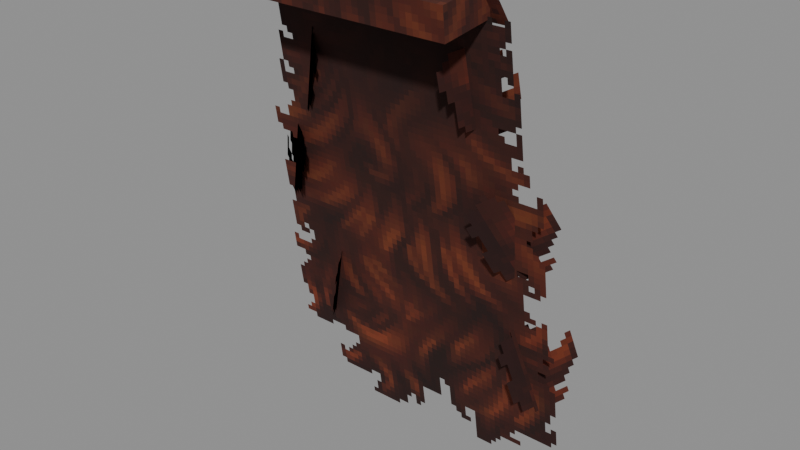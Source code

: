 # Source: Back_FurCape.blend  (saved by Blender 5.0.119; exported with 4.5.12 LTS)
import bpy
from mathutils import Matrix  # noqa: F401  (used for matrix-valued properties, if any)

bpy.ops.wm.read_factory_settings(use_empty=True)
scene = bpy.context.scene
scene.name = 'Scene'

# ---- collections
col_widgets = bpy.data.collections.new('Widgets'); scene.collection.children.link(col_widgets)
col_widgets.hide_viewport = True

# ---- images (referenced by path relative to the original .blend; pixels are not part of the script)
import os
ASSET_DIR = os.environ.get("B2B_ASSET_DIR", "")  # directory of the original .blend (textures are referenced by path, not embedded)
HERE = os.path.dirname(os.path.abspath(__file__))  # packed textures are extracted next to this script under _unpacked/

def load_image(name, relpath, width, height, colorspace="sRGB"):
    """Load a texture the original file referenced (path relative to the .blend, or extracted next to this script)."""
    p = next((c for c in (os.path.join(HERE, relpath), os.path.join(ASSET_DIR, relpath)) if relpath and os.path.exists(c)), "")
    if p:
        img = bpy.data.images.load(p, check_existing=True)
        img.name = name
    else:  # same state as the original file: an image datablock whose file is absent (Cycles renders it pink)
        img = bpy.data.images.new(name, width, height)
        img.source = "FILE"
        img.filepath = "//" + (relpath or name)
    img.colorspace_settings.name = colorspace
    return img
img_image_0 = load_image('Image_0', '_unpacked/Image_0.b0391873.png', 64, 128, 'sRGB')

# ---- materials (node trees are filled in below, after node groups)
mat_material_0 = bpy.data.materials.new('Material_0')

# ---- material node trees
mat_material_0.use_nodes = True; mat_material_0.node_tree.nodes.clear()
_N = mat_material_0.node_tree.nodes; _L = mat_material_0.node_tree.links
n0 = _N.new('ShaderNodeBsdfPrincipled'); n0.name = 'Principled BSDF'; n0.location = (10, 300)
n0.inputs[2].default_value = 1.0
n1 = _N.new('ShaderNodeOutputMaterial'); n1.name = 'Material Output'; n1.location = (300, 300)
n2 = _N.new('NodeFrame'); n2.name = 'Frame'; n2.location = (0, 0)
n2.label = 'Alpha Clip'
n2.width = 150
n3 = _N.new('ShaderNodeMath'); n3.name = 'Math'; n3.location = (-340, -20)
n3.operation = 'SUBTRACT'
n3.inputs[0].default_value = 1.0
n4 = _N.new('ShaderNodeMath'); n4.name = 'Math.001'; n4.location = (-540, -20)
n4.operation = 'LESS_THAN'
n4.inputs[1].default_value = 0.05
n5 = _N.new('ShaderNodeTexImage'); n5.name = 'Image Texture'; n5.location = (-840, 210)
n5.label = 'BASE COLOR'
n5.image = img_image_0
n5.interpolation = 'Closest'
n5.extension = 'EXTEND'
n3.parent = n2
n4.parent = n2
_L.new(n0.outputs[0], n1.inputs[0])
_L.new(n3.outputs[0], n0.inputs[4])
_L.new(n4.outputs[0], n3.inputs[1])
_L.new(n5.outputs[0], n0.inputs[0])
_L.new(n5.outputs[1], n4.inputs[0])
n1.is_active_output = True

# ---- meshes
me_mesh_0 = bpy.data.meshes.new('Mesh_0')
me_mesh_0.from_pydata([(1.125, 0.3148, 0.739), (1.125, 0.9, 0.807), (1.125, 0.3508, 0.4286), (1.125, 0.9361, 0.4966), (-1.125, 0.9, 0.807), (-1.125, 0.3148, 0.739), (-1.125, 0.9361, 0.4966), (-1.125, 0.3508, 0.4286), (-1.125, 0.9, 0.807), (1.125, 0.9, 0.807), (-1.125, 0.3148, 0.739), (1.125, 0.3148, 0.739), (-1.125, 0.3508, 0.4286), (1.125, 0.3508, 0.4286), (-1.125, 0.9361, 0.4966), (1.125, 0.9361, 0.4966), (-1.125, 0.3148, 0.739), (1.125, 0.3148, 0.739), (-1.125, 0.3508, 0.4286), (1.125, 0.3508, 0.4286), (1.125, 0.9, 0.807), (-1.125, 0.9, 0.807), (1.125, 0.9361, 0.4966), (-1.125, 0.9361, 0.4966), (-1.409, 0.8542, 0.7701), (1.409, 0.8542, 0.7701), (-1.409, 1.107, -0.8351), (1.409, 1.107, -0.8351), (-1.594, 1.107, -0.8351), (1.594, 1.107, -0.8351), (-1.594, 1.36, -2.44), (1.594, 1.36, -2.44), (-1.656, 1.36, -2.44), (1.656, 1.36, -2.44), (-1.656, 1.671, -4.416), (1.656, 1.671, -4.416), (1.05, 1.142, -2.623), (1.498, 1.852, -2.379), (1.318, 1.299, -3.573), (1.766, 2.01, -3.329), (-0.8164, 1.122, -2.506), (-1.201, 1.873, -2.273), (-1.084, 1.279, -3.456), (-1.469, 2.03, -3.224), (0.804, 0.8341, -1.258), (1.475, 1.218, -0.8481), (1.115, 1.219, -2.127), (1.786, 1.603, -1.717), (-1.039, 0.9837, -1.065), (-1.671, 1.373, -0.9593), (-1.162, 1.052, -2.055), (-1.795, 1.441, -1.949), (-0.6325, 0.8146, -0.1214), (-1.289, 1.22, 0.2906), (-1.037, 1.056, -1.004), (-1.693, 1.462, -0.5915), (0.7505, 0.6821, 0.2125), (1.063, 1.351, 0.3427), (0.8239, 0.8394, -0.7723), (1.136, 1.509, -0.6421), (-1.176, 0.849, 0.6891), (1.262, 0.849, 0.6891), (-1.176, 1.423, -0.13), (1.262, 1.423, -0.13)], [], [(0, 2, 1), (2, 3, 1), (4, 6, 5), (6, 7, 5), (8, 10, 9), (10, 11, 9), (12, 14, 13), (14, 15, 13), (16, 18, 17), (18, 19, 17), (20, 22, 21), (22, 23, 21), (24, 26, 25), (26, 27, 25), (28, 30, 29), (30, 31, 29), (32, 34, 33), (34, 35, 33), (36, 38, 37), (38, 39, 37), (40, 42, 41), (42, 43, 41), (44, 46, 45), (46, 47, 45), (48, 50, 49), (50, 51, 49), (52, 54, 53), (54, 55, 53), (56, 58, 57), (58, 59, 57), (60, 62, 61), (62, 63, 61)])
me_mesh_0.polygons.foreach_set('use_smooth', [0, 0, 0, 0, 0, 0, 0, 0, 0, 0, 0, 0, 0, 0, 0, 0, 0, 0, 0, 0, 1, 1, 0, 0, 1, 1, 1, 1, 0, 0, 0, 0])
_uv = me_mesh_0.uv_layers.new(name='UVMap')
_uv.uv.foreach_set('vector', [0.7031, 0.7891, 0.625, 0.7891, 0.7031, 0.7031, 0.625, 0.7891, 0.625, 0.7031, 0.7031, 0.7031, 0.1875, 0.8047, 0.1094, 0.8047, 0.1875, 0.7188, 0.1094, 0.8047, 0.1094, 0.7188, 0.1875, 0.7188, 0.6875, 0.7109, 0.6875, 0.7969, 0.125, 0.7109, 0.6875, 0.7969, 0.125, 0.7969, 0.125, 0.7109, 0.1406, 1.0, 0.1406, 0.9141, 0.7031, 1.0, 0.1406, 0.9141, 0.7031, 0.9141, 0.7031, 1.0, 0.125, 0.7109, 0.125, 0.6719, 0.6875, 0.7109, 0.125, 0.6719, 0.6875, 0.6719, 0.6875, 0.7109, 0.125, 0.7109, 0.125, 0.6719, 0.6875, 0.7109, 0.125, 0.6719, 0.6875, 0.6719, 0.6875, 0.7109, 0.7812, 1.0, 0.7812, 0.7969, 0.04688, 1.0, 0.7812, 0.7969, 0.04688, 0.7969, 0.04688, 1.0, 0.8125, 0.7969, 0.8125, 0.5938, 0.01562, 0.7969, 0.8125, 0.5938, 0.01562, 0.5938, 0.01562, 0.7969, 0.8281, 0.5938, 0.8281, 0.3438, 0.0, 0.5938, 0.8281, 0.3438, 0.0, 0.3438, 0.0, 0.5938, 0.7812, 0.9844, 0.7812, 0.8594, 1.0, 0.9844, 0.7812, 0.8594, 1.0, 0.8594, 1.0, 0.9844, 0.7812, 0.9844, 0.7812, 0.8594, 1.0, 0.9844, 0.7812, 0.8594, 1.0, 0.8594, 1.0, 0.9844, 0.7812, 0.9844, 0.7812, 0.8594, 1.0, 0.9844, 0.7812, 0.8594, 1.0, 0.8594, 1.0, 0.9844, 0.8125, 0.8594, 0.8125, 0.7344, 1.0, 0.8594, 0.8125, 0.7344, 1.0, 0.7344, 1.0, 0.8594, 0.7812, 0.9844, 0.7812, 0.8594, 1.0, 0.9844, 0.7812, 0.8594, 1.0, 0.8594, 1.0, 0.9844, 0.8125, 0.8594, 0.8125, 0.7344, 1.0, 0.8594, 0.8125, 0.7344, 1.0, 0.7344, 1.0, 0.8594, 0.1719, 0.3438, 0.1719, 0.2188, 0.7812, 0.3438, 0.1719, 0.2188, 0.7812, 0.2188, 0.7812, 0.3438])
me_mesh_0.materials.append(mat_material_0)
me_mesh_0.update()
me_mesh_0.normals_split_custom_set([tuple(v) for v in zip(*[iter([1.0, 0.0, 0.0, 1.0, 0.0, 0.0, 1.0, 0.0, 0.0, 1.0, 0.0, 0.0, 1.0, 0.0, 0.0, 1.0, 0.0, 0.0, -1.0, 0.0, 0.0, -1.0, 0.0, 0.0, -1.0, 0.0, 0.0, -1.0, 0.0, 0.0, -1.0, 0.0, 0.0, -1.0, 0.0, 0.0, 0.0, -0.1155, 0.9933, 0.0, -0.1155, 0.9933, 0.0, -0.1155, 0.9933, 0.0, -0.1155, 0.9933, 0.0, -0.1155, 0.9933, 0.0, -0.1155, 0.9933, 0.0, 0.1155, -0.9933, 0.0, 0.1155, -0.9933, 0.0, 0.1155, -0.9933, 0.0, 0.1155, -0.9933, 0.0, 0.1155, -0.9933, 0.0, 0.1155, -0.9933, 0.0, -0.9933, -0.1155, 0.0, -0.9933, -0.1155, 0.0, -0.9933, -0.1155, 0.0, -0.9933, -0.1155, 0.0, -0.9933, -0.1155, 0.0, -0.9933, -0.1155, 0.0, 0.9933, 0.1155, 0.0, 0.9933, 0.1155, 0.0, 0.9933, 0.1155, 0.0, 0.9933, 0.1155, 0.0, 0.9933, 0.1155, 0.0, 0.9933, 0.1155, 0.0, -0.9878, -0.1556, 0.0, -0.9878, -0.1556, 0.0, -0.9878, -0.1556, 0.0, -0.9878, -0.1556, 0.0, -0.9878, -0.1556, 0.0, -0.9878, -0.1556, 0.0, -0.9878, -0.1556, 0.0, -0.9878, -0.1556, 0.0, -0.9878, -0.1556, 0.0, -0.9878, -0.1556, 0.0, -0.9878, -0.1556, 0.0, -0.9878, -0.1556, 0.0, -0.9878, -0.1556, 0.0, -0.9878, -0.1556, 0.0, -0.9878, -0.1556, 0.0, -0.9878, -0.1556, 0.0, -0.9878, -0.1556, 0.0, -0.9878, -0.1556, 0.816, -0.5616, 0.1369, 0.816, -0.5616, 0.1369, 0.816, -0.5616, 0.1369, 0.816, -0.5616, 0.1369, 0.816, -0.5616, 0.1369, 0.816, -0.5616, 0.1369, -0.8575, -0.4887, 0.1607, -0.8575, -0.4887, 0.1607, -0.8575, -0.4887, 0.1607, -0.8575, -0.4887, 0.1607, -0.8577, -0.4884, 0.1607, -0.8575, -0.4887, 0.1607, 0.5616, -0.812, -0.1589, 0.5616, -0.812, -0.1589, 0.5616, -0.812, -0.1589, 0.5616, -0.812, -0.1589, 0.5616, -0.812, -0.1589, 0.5616, -0.812, -0.1589, -0.523, -0.8523, 0.006323, -0.523, -0.8523, 0.006315, -0.523, -0.8523, 0.006321, -0.523, -0.8523, 0.006315, -0.523, -0.8523, 0.006228, -0.523, -0.8523, 0.006321, -0.523, -0.8523, 0.006265, -0.523, -0.8523, 0.006277, -0.523, -0.8523, 0.006277, -0.523, -0.8523, 0.006277, -0.523, -0.8523, 0.006254, -0.523, -0.8523, 0.006277, 0.9063, -0.4226, -7.153e-06, 0.9063, -0.4226, -7.153e-06, 0.9063, -0.4226, -7.153e-06, 0.9063, -0.4226, -7.232e-06, 0.9063, -0.4226, -7.232e-06, 0.9063, -0.4226, -7.232e-06, 0.0, -0.8192, -0.5736, 0.0, -0.8192, -0.5736, 0.0, -0.8192, -0.5736, 0.0, -0.8192, -0.5736, 0.0, -0.8192, -0.5736, 0.0, -0.8192, -0.5736])] * 3)])
me_plane = bpy.data.meshes.new('Plane')
me_plane.from_pydata([(-1.0, -6.123e-17, -1.0), (1.0, -6.123e-17, -1.0), (-1.0, 6.123e-17, 1.0), (1.0, 6.123e-17, 1.0)], [], [(0, 1, 3, 2)])
_uv = me_plane.uv_layers.new(name='UVMap')
_uv.uv.foreach_set('vector', [0.0, 0.0, 1.0, 0.0, 1.0, 1.0, 0.0, 1.0])
me_plane.update()
me_cube = bpy.data.meshes.new('Cube')
me_cube.from_pydata([(-1.125, -0.1562, -0.2321), (-1.125, -0.1562, 0.3571), (-1.125, 0.1563, -0.2321), (-1.125, 0.1563, 0.3571), (1.125, -0.1562, -0.2321), (1.125, -0.1562, 0.3571), (1.125, 0.1563, -0.2321), (1.125, 0.1563, 0.3571)], [], [(0, 1, 3, 2), (2, 3, 7, 6), (6, 7, 5, 4), (4, 5, 1, 0), (2, 6, 4, 0), (7, 3, 1, 5)])
_uv = me_cube.uv_layers.new(name='UVMap')
_uv.uv.foreach_set('vector', [0.375, 0.0, 0.625, 0.0, 0.625, 0.25, 0.375, 0.25, 0.375, 0.25, 0.625, 0.25, 0.625, 0.5, 0.375, 0.5, 0.375, 0.5, 0.625, 0.5, 0.625, 0.75, 0.375, 0.75, 0.375, 0.75, 0.625, 0.75, 0.625, 1.0, 0.375, 1.0, 0.125, 0.5, 0.375, 0.5, 0.375, 0.75, 0.125, 0.75, 0.625, 0.5, 0.875, 0.5, 0.875, 0.75, 0.625, 0.75])
me_cube.update()
me_cube_001 = bpy.data.meshes.new('Cube.001')
me_cube_001.from_pydata([(-1.409, -1.5, 6.209e-05), (-1.409, -1.5, 6.244e-05), (-1.409, 0.125, 6.209e-05), (-1.409, 0.125, 6.244e-05), (1.409, -1.5, 6.209e-05), (1.409, -1.5, 6.244e-05), (1.409, 0.125, 6.209e-05), (1.409, 0.125, 6.244e-05)], [], [(0, 1, 3, 2), (2, 3, 7, 6), (6, 7, 5, 4), (4, 5, 1, 0), (2, 6, 4, 0), (7, 3, 1, 5)])
_uv = me_cube_001.uv_layers.new(name='UVMap')
_uv.uv.foreach_set('vector', [0.375, 0.0, 0.625, 0.0, 0.625, 0.25, 0.375, 0.25, 0.375, 0.25, 0.625, 0.25, 0.625, 0.5, 0.375, 0.5, 0.375, 0.5, 0.625, 0.5, 0.625, 0.75, 0.375, 0.75, 0.375, 0.75, 0.625, 0.75, 0.625, 1.0, 0.375, 1.0, 0.125, 0.5, 0.375, 0.5, 0.375, 0.75, 0.125, 0.75, 0.625, 0.5, 0.875, 0.5, 0.875, 0.75, 0.625, 0.75])
me_cube_001.update()
me_cube_002 = bpy.data.meshes.new('Cube.002')
me_cube_002.from_pydata([(-1.594, -1.625, 6.19e-05), (-1.594, -1.625, 6.22e-05), (-1.594, -2.384e-07, 6.19e-05), (-1.594, -2.384e-07, 6.22e-05), (1.594, -1.625, 6.19e-05), (1.594, -1.625, 6.22e-05), (1.594, -2.384e-07, 6.19e-05), (1.594, -2.384e-07, 6.22e-05)], [], [(0, 1, 3, 2), (2, 3, 7, 6), (6, 7, 5, 4), (4, 5, 1, 0), (2, 6, 4, 0), (7, 3, 1, 5)])
_uv = me_cube_002.uv_layers.new(name='UVMap')
_uv.uv.foreach_set('vector', [0.375, 0.0, 0.625, 0.0, 0.625, 0.25, 0.375, 0.25, 0.375, 0.25, 0.625, 0.25, 0.625, 0.5, 0.375, 0.5, 0.375, 0.5, 0.625, 0.5, 0.625, 0.75, 0.375, 0.75, 0.375, 0.75, 0.625, 0.75, 0.625, 1.0, 0.375, 1.0, 0.125, 0.5, 0.375, 0.5, 0.375, 0.75, 0.125, 0.75, 0.625, 0.5, 0.875, 0.5, 0.875, 0.75, 0.625, 0.75])
me_cube_002.update()
me_cube_003 = bpy.data.meshes.new('Cube.003')
me_cube_003.from_pydata([(-1.656, -2.0, 6.159e-05), (-1.656, -2.0, 6.21e-05), (-1.656, 7.51e-06, 6.159e-05), (-1.656, 7.51e-06, 6.21e-05), (1.656, -2.0, 6.159e-05), (1.656, -2.0, 6.21e-05), (1.656, 7.51e-06, 6.159e-05), (1.656, 7.51e-06, 6.21e-05)], [], [(0, 1, 3, 2), (2, 3, 7, 6), (6, 7, 5, 4), (4, 5, 1, 0), (2, 6, 4, 0), (7, 3, 1, 5)])
_uv = me_cube_003.uv_layers.new(name='UVMap')
_uv.uv.foreach_set('vector', [0.375, 0.0, 0.625, 0.0, 0.625, 0.25, 0.375, 0.25, 0.375, 0.25, 0.625, 0.25, 0.625, 0.5, 0.375, 0.5, 0.375, 0.5, 0.625, 0.5, 0.625, 0.75, 0.375, 0.75, 0.375, 0.75, 0.625, 0.75, 0.625, 1.0, 0.375, 1.0, 0.125, 0.5, 0.375, 0.5, 0.375, 0.75, 0.125, 0.75, 0.625, 0.5, 0.875, 0.5, 0.875, 0.75, 0.625, 0.75])
me_cube_003.update()
me_cube_004 = bpy.data.meshes.new('Cube.004')
me_cube_004.from_pydata([(-0.4375, -0.5, 6.233e-05), (-0.4375, -0.5, 6.26e-05), (-0.4375, 0.5, 6.233e-05), (-0.4375, 0.5, 6.26e-05), (0.4375, -0.5, 6.233e-05), (0.4375, -0.5, 6.26e-05), (0.4375, 0.5, 6.233e-05), (0.4375, 0.5, 6.26e-05)], [], [(0, 1, 3, 2), (2, 3, 7, 6), (6, 7, 5, 4), (4, 5, 1, 0), (2, 6, 4, 0), (7, 3, 1, 5)])
_uv = me_cube_004.uv_layers.new(name='UVMap')
_uv.uv.foreach_set('vector', [0.375, 0.0, 0.625, 0.0, 0.625, 0.25, 0.375, 0.25, 0.375, 0.25, 0.625, 0.25, 0.625, 0.5, 0.375, 0.5, 0.375, 0.5, 0.625, 0.5, 0.625, 0.75, 0.375, 0.75, 0.375, 0.75, 0.625, 0.75, 0.625, 1.0, 0.375, 1.0, 0.125, 0.5, 0.375, 0.5, 0.375, 0.75, 0.125, 0.75, 0.625, 0.5, 0.875, 0.5, 0.875, 0.75, 0.625, 0.75])
me_cube_004.update()
me_cube_005 = bpy.data.meshes.new('Cube.005')
me_cube_005.from_pydata([(-0.4375, -0.5, 6.244e-05), (-0.4375, -0.5, 6.256e-05), (-0.4375, 0.5, 6.244e-05), (-0.4375, 0.5, 6.256e-05), (0.4375, -0.5, 6.244e-05), (0.4375, -0.5, 6.256e-05), (0.4375, 0.5, 6.244e-05), (0.4375, 0.5, 6.256e-05)], [], [(0, 1, 3, 2), (2, 3, 7, 6), (6, 7, 5, 4), (4, 5, 1, 0), (2, 6, 4, 0), (7, 3, 1, 5)])
_uv = me_cube_005.uv_layers.new(name='UVMap')
_uv.uv.foreach_set('vector', [0.375, 0.0, 0.625, 0.0, 0.625, 0.25, 0.375, 0.25, 0.375, 0.25, 0.625, 0.25, 0.625, 0.5, 0.375, 0.5, 0.375, 0.5, 0.625, 0.5, 0.625, 0.75, 0.375, 0.75, 0.375, 0.75, 0.625, 0.75, 0.625, 1.0, 0.375, 1.0, 0.125, 0.5, 0.375, 0.5, 0.375, 0.75, 0.125, 0.75, 0.625, 0.5, 0.875, 0.5, 0.875, 0.75, 0.625, 0.75])
me_cube_005.update()
me_cube_006 = bpy.data.meshes.new('Cube.006')
me_cube_006.from_pydata([(-0.4375, -0.5, 6.222e-05), (-0.4375, -0.5, 6.242e-05), (-0.4375, 0.5, 6.222e-05), (-0.4375, 0.5, 6.242e-05), (0.4375, -0.5, 6.222e-05), (0.4375, -0.5, 6.242e-05), (0.4375, 0.5, 6.222e-05), (0.4375, 0.5, 6.242e-05)], [], [(0, 1, 3, 2), (2, 3, 7, 6), (6, 7, 5, 4), (4, 5, 1, 0), (2, 6, 4, 0), (7, 3, 1, 5)])
_uv = me_cube_006.uv_layers.new(name='UVMap')
_uv.uv.foreach_set('vector', [0.375, 0.0, 0.625, 0.0, 0.625, 0.25, 0.375, 0.25, 0.375, 0.25, 0.625, 0.25, 0.625, 0.5, 0.375, 0.5, 0.375, 0.5, 0.625, 0.5, 0.625, 0.75, 0.375, 0.75, 0.375, 0.75, 0.625, 0.75, 0.625, 1.0, 0.375, 1.0, 0.125, 0.5, 0.375, 0.5, 0.375, 0.75, 0.125, 0.75, 0.625, 0.5, 0.875, 0.5, 0.875, 0.75, 0.625, 0.75])
me_cube_006.update()
me_cube_007 = bpy.data.meshes.new('Cube.007')
me_cube_007.from_pydata([(-0.375, -0.5, 6.219e-05), (-0.375, -0.5, 6.243e-05), (-0.375, 0.5, 6.219e-05), (-0.375, 0.5, 6.243e-05), (0.375, -0.5, 6.219e-05), (0.375, -0.5, 6.243e-05), (0.375, 0.5, 6.219e-05), (0.375, 0.5, 6.243e-05)], [], [(0, 1, 3, 2), (2, 3, 7, 6), (6, 7, 5, 4), (4, 5, 1, 0), (2, 6, 4, 0), (7, 3, 1, 5)])
_uv = me_cube_007.uv_layers.new(name='UVMap')
_uv.uv.foreach_set('vector', [0.375, 0.0, 0.625, 0.0, 0.625, 0.25, 0.375, 0.25, 0.375, 0.25, 0.625, 0.25, 0.625, 0.5, 0.375, 0.5, 0.375, 0.5, 0.625, 0.5, 0.625, 0.75, 0.375, 0.75, 0.375, 0.75, 0.625, 0.75, 0.625, 1.0, 0.375, 1.0, 0.125, 0.5, 0.375, 0.5, 0.375, 0.75, 0.125, 0.75, 0.625, 0.5, 0.875, 0.5, 0.875, 0.75, 0.625, 0.75])
me_cube_007.update()
me_cube_008 = bpy.data.meshes.new('Cube.008')
me_cube_008.from_pydata([(-0.4375, -0.5, 6.187e-05), (-0.4375, -0.5, 6.245e-05), (-0.4375, 0.5, 6.187e-05), (-0.4375, 0.5, 6.245e-05), (0.4375, -0.5, 6.187e-05), (0.4375, -0.5, 6.245e-05), (0.4375, 0.5, 6.187e-05), (0.4375, 0.5, 6.245e-05)], [], [(0, 1, 3, 2), (2, 3, 7, 6), (6, 7, 5, 4), (4, 5, 1, 0), (2, 6, 4, 0), (7, 3, 1, 5)])
_uv = me_cube_008.uv_layers.new(name='UVMap')
_uv.uv.foreach_set('vector', [0.375, 0.0, 0.625, 0.0, 0.625, 0.25, 0.375, 0.25, 0.375, 0.25, 0.625, 0.25, 0.625, 0.5, 0.375, 0.5, 0.375, 0.5, 0.625, 0.5, 0.625, 0.75, 0.375, 0.75, 0.375, 0.75, 0.625, 0.75, 0.625, 1.0, 0.375, 1.0, 0.125, 0.5, 0.375, 0.5, 0.375, 0.75, 0.125, 0.75, 0.625, 0.5, 0.875, 0.5, 0.875, 0.75, 0.625, 0.75])
me_cube_008.update()
me_cube_009 = bpy.data.meshes.new('Cube.009')
me_cube_009.from_pydata([(-0.375, -0.5, 6.231e-05), (-0.375, -0.5, 6.283e-05), (-0.375, 0.5, 6.231e-05), (-0.375, 0.5, 6.283e-05), (0.375, -0.5, 6.231e-05), (0.375, -0.5, 6.283e-05), (0.375, 0.5, 6.231e-05), (0.375, 0.5, 6.283e-05)], [], [(0, 1, 3, 2), (2, 3, 7, 6), (6, 7, 5, 4), (4, 5, 1, 0), (2, 6, 4, 0), (7, 3, 1, 5)])
_uv = me_cube_009.uv_layers.new(name='UVMap')
_uv.uv.foreach_set('vector', [0.375, 0.0, 0.625, 0.0, 0.625, 0.25, 0.375, 0.25, 0.375, 0.25, 0.625, 0.25, 0.625, 0.5, 0.375, 0.5, 0.375, 0.5, 0.625, 0.5, 0.625, 0.75, 0.375, 0.75, 0.375, 0.75, 0.625, 0.75, 0.625, 1.0, 0.375, 1.0, 0.125, 0.5, 0.375, 0.5, 0.375, 0.75, 0.125, 0.75, 0.625, 0.5, 0.875, 0.5, 0.875, 0.75, 0.625, 0.75])
me_cube_009.update()
me_cube_010 = bpy.data.meshes.new('Cube.010')
me_cube_010.from_pydata([(-1.219, -1.0, 6.165e-05), (-1.219, -1.0, 6.299e-05), (-1.219, 1.192e-07, 6.165e-05), (-1.219, 1.192e-07, 6.299e-05), (1.219, -1.0, 6.165e-05), (1.219, -1.0, 6.299e-05), (1.219, 1.192e-07, 6.165e-05), (1.219, 1.192e-07, 6.299e-05)], [], [(0, 1, 3, 2), (2, 3, 7, 6), (6, 7, 5, 4), (4, 5, 1, 0), (2, 6, 4, 0), (7, 3, 1, 5)])
_uv = me_cube_010.uv_layers.new(name='UVMap')
_uv.uv.foreach_set('vector', [0.375, 0.0, 0.625, 0.0, 0.625, 0.25, 0.375, 0.25, 0.375, 0.25, 0.625, 0.25, 0.625, 0.5, 0.375, 0.5, 0.375, 0.5, 0.625, 0.5, 0.625, 0.75, 0.375, 0.75, 0.375, 0.75, 0.625, 0.75, 0.625, 1.0, 0.375, 1.0, 0.125, 0.5, 0.375, 0.5, 0.375, 0.75, 0.125, 0.75, 0.625, 0.5, 0.875, 0.5, 0.875, 0.75, 0.625, 0.75])
me_cube_010.update()
arm_armature = bpy.data.armatures.new('Armature')  # bones are not reproduced

# ---- objects
ob_chest = bpy.data.objects.new('Chest', arm_armature)
ob_mesh_0 = bpy.data.objects.new('Mesh_0', me_mesh_0)
ob_wgt_chest = bpy.data.objects.new('WGT-Chest', me_plane)
ob_wgt_cape_armor = bpy.data.objects.new('WGT-Cape Armor', me_cube)
ob_wgt_cape1 = bpy.data.objects.new('WGT-Cape1', me_cube_001)
ob_wgt_cape2 = bpy.data.objects.new('WGT-Cape2', me_cube_002)
ob_wgt_cape3 = bpy.data.objects.new('WGT-Cape3', me_cube_003)
ob_wgt_furtuft3 = bpy.data.objects.new('WGT-FurTuft3', me_cube_004)
ob_wgt_furtuft4 = bpy.data.objects.new('WGT-FurTuft4', me_cube_005)
ob_wgt_furtuft1 = bpy.data.objects.new('WGT-FurTuft1', me_cube_006)
ob_wgt_furtuft2 = bpy.data.objects.new('WGT-FurTuft2', me_cube_007)
ob_wgt_furtuft6 = bpy.data.objects.new('WGT-FurTuft6', me_cube_008)
ob_wgt_furtuft5 = bpy.data.objects.new('WGT-FurTuft5', me_cube_009)
ob_wgt_largefurtuft = bpy.data.objects.new('WGT-LargeFurTuft', me_cube_010)

# ---- transforms, parenting, visibility, modifiers, constraints
ob_chest.location = (0.0, 0.0, 0.9375)
ob_chest.rotation_mode = 'QUATERNION'
ob_chest.rotation_quaternion = (1.0, 0.0, 0.0, 0.0)
ob_chest.show_in_front = True
ob_mesh_0.parent = ob_chest
ob_mesh_0.location = (0.0, 0.0, 0.0)
ob_mesh_0.rotation_mode = 'QUATERNION'
ob_mesh_0.rotation_quaternion = (1.0, 0.0, 0.0, 0.0)
_vg = ob_mesh_0.vertex_groups.new(name='Chest')
_vg = ob_mesh_0.vertex_groups.new(name='Cape Armor')
_vg.add([0, 1, 2, 3, 4, 5, 6, 7, 8, 9, 10, 11, 12, 13, 14, 15, 16, 17, 18, 19, 20, 21, 22, 23], 1.0, 'REPLACE')
_vg = ob_mesh_0.vertex_groups.new(name='Cape1')
_vg.add([24, 25, 26, 27], 1.0, 'REPLACE')
_vg = ob_mesh_0.vertex_groups.new(name='Cape2')
_vg.add([28, 29, 30, 31], 1.0, 'REPLACE')
_vg = ob_mesh_0.vertex_groups.new(name='Cape3')
_vg.add([32, 33, 34, 35], 1.0, 'REPLACE')
_vg = ob_mesh_0.vertex_groups.new(name='FurTuft3')
_vg.add([36, 37, 38, 39], 1.0, 'REPLACE')
_vg = ob_mesh_0.vertex_groups.new(name='FurTuft4')
_vg.add([40, 41, 42, 43], 1.0, 'REPLACE')
_vg = ob_mesh_0.vertex_groups.new(name='FurTuft1')
_vg.add([44, 45, 46, 47], 1.0, 'REPLACE')
_vg = ob_mesh_0.vertex_groups.new(name='FurTuft2')
_vg.add([48, 49, 50, 51], 1.0, 'REPLACE')
_vg = ob_mesh_0.vertex_groups.new(name='FurTuft6')
_vg.add([52, 53, 54, 55], 1.0, 'REPLACE')
_vg = ob_mesh_0.vertex_groups.new(name='FurTuft5')
_vg.add([56, 57, 58, 59], 1.0, 'REPLACE')
_vg = ob_mesh_0.vertex_groups.new(name='LargeFurTuft')
_vg.add([60, 61, 62, 63], 1.0, 'REPLACE')
_m = ob_mesh_0.modifiers.new('Armature', 'ARMATURE')
_m.object = ob_chest
ob_wgt_chest.location = (0.0, 0.0, 0.0)
ob_wgt_chest.hide_render = True
ob_wgt_cape_armor.location = (0.0, 0.0, 0.0)
ob_wgt_cape_armor.hide_render = True
ob_wgt_cape1.location = (0.0, 0.0, 0.0)
ob_wgt_cape1.hide_render = True
ob_wgt_cape2.location = (0.0, 0.0, 0.0)
ob_wgt_cape2.hide_render = True
ob_wgt_cape3.location = (0.0, 0.0, 0.0)
ob_wgt_cape3.hide_render = True
ob_wgt_furtuft3.location = (0.0, 0.0, 0.0)
ob_wgt_furtuft3.hide_render = True
ob_wgt_furtuft4.location = (0.0, 0.0, 0.0)
ob_wgt_furtuft4.hide_render = True
ob_wgt_furtuft1.location = (0.0, 0.0, 0.0)
ob_wgt_furtuft1.hide_render = True
ob_wgt_furtuft2.location = (0.0, 0.0, 0.0)
ob_wgt_furtuft2.hide_render = True
ob_wgt_furtuft6.location = (0.0, 0.0, 0.0)
ob_wgt_furtuft6.hide_render = True
ob_wgt_furtuft5.location = (0.0, 0.0, 0.0)
ob_wgt_furtuft5.hide_render = True
ob_wgt_largefurtuft.location = (0.0, 0.0, 0.0)
ob_wgt_largefurtuft.hide_render = True

# ---- collection membership
scene.collection.objects.link(ob_chest)
scene.collection.objects.link(ob_mesh_0)
col_widgets.objects.link(ob_wgt_chest)
col_widgets.objects.link(ob_wgt_cape_armor)
col_widgets.objects.link(ob_wgt_cape1)
col_widgets.objects.link(ob_wgt_cape2)
col_widgets.objects.link(ob_wgt_cape3)
col_widgets.objects.link(ob_wgt_furtuft3)
col_widgets.objects.link(ob_wgt_furtuft4)
col_widgets.objects.link(ob_wgt_furtuft1)
col_widgets.objects.link(ob_wgt_furtuft2)
col_widgets.objects.link(ob_wgt_furtuft6)
col_widgets.objects.link(ob_wgt_furtuft5)
col_widgets.objects.link(ob_wgt_largefurtuft)

# ---- scene / render settings (as saved in the file)
scene.frame_start = 1; scene.frame_end = 250; scene.frame_set(1)
scene.render.engine = 'BLENDER_EEVEE_NEXT'
scene.render.bake_bias = 0.0
scene.render.bake_samples = 0
scene.cycles.sampling_pattern = 'TABULATED_SOBOL'
scene.eevee.use_volume_custom_range = False
bpy.context.view_layer.update()

# ---- added for rendering (the .blend has no active camera and no usable light): camera, sun + grey world if the file has none
cam_auto = bpy.data.cameras.new('AutoCamera')
cam_auto.lens = 50.0
cam_auto.sensor_width = 36.0
cam_auto.clip_end = 1000.0
ob_auto_camera = bpy.data.objects.new('AutoCamera', cam_auto)
scene.collection.objects.link(ob_auto_camera)
ob_auto_camera.location = (6.06566, -6.11158, 3.98909)
ob_auto_camera.rotation_euler = (1.09748, -7.21219e-08, 0.694738)
scene.camera = ob_auto_camera
light_auto_sun = bpy.data.lights.new('AutoSun', 'SUN')
light_auto_sun.energy = 3.0
light_auto_sun.angle = 0.0523599
ob_auto_sun = bpy.data.objects.new('AutoSun', light_auto_sun)
scene.collection.objects.link(ob_auto_sun)
ob_auto_sun.rotation_euler = (0.872665, 0.174533, 0.523599)
if scene.world is None:
    world_auto = bpy.data.worlds.new('AutoWorld')
    world_auto.color = (0.3, 0.3, 0.3)
    scene.world = world_auto
bpy.context.view_layer.update()

